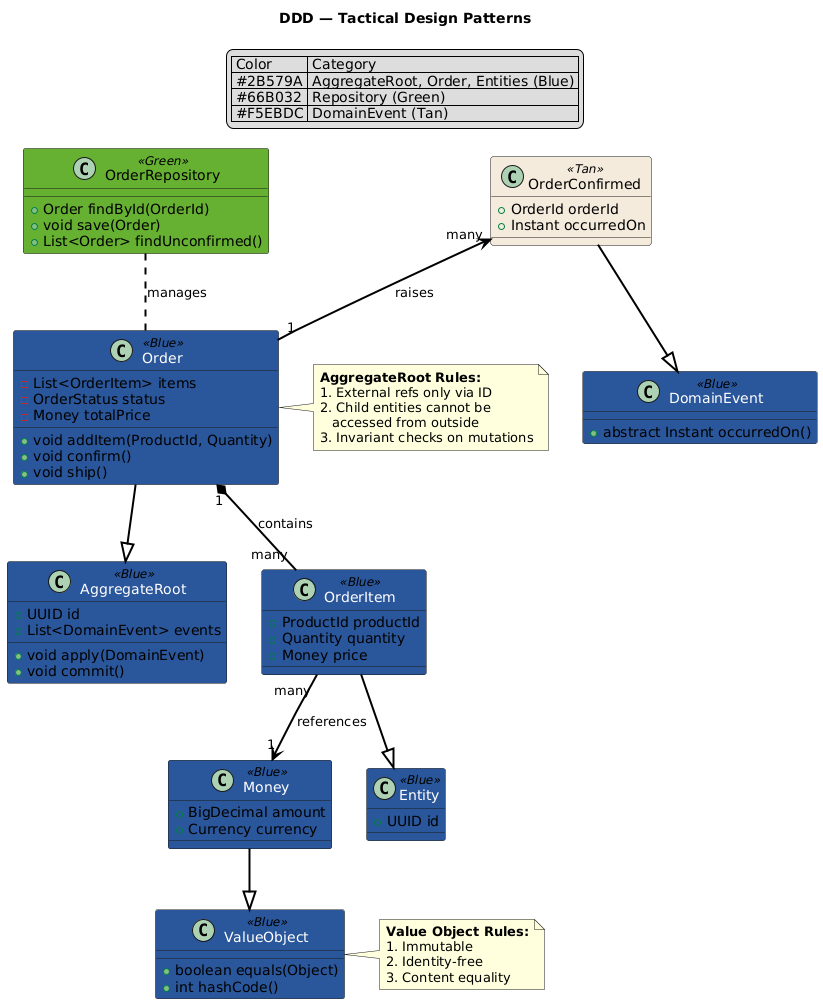

The diagram above was rendered by PlantUML. Its source (embedded in the PNG):
@startuml DDD_Tactical

title DDD — Tactical Design Patterns

' Color Palette Definitions
skinparam rectangle {
    BorderColor #000000
    BorderThickness 3
    RoundCorner 8
}
skinparam arrow {
    Color #000000
    Thickness 2
}
skinparam defaultIconSize 16

' Blue - Entities/Domain Objects
skinparam class<<Blue>> {
    BackgroundColor #2B579A
    FontColor #FFFFFF
}

' Green - Infrastructure/Adapters
skinparam class<<Green>> {
    BackgroundColor #66B032
    FontColor #000000
}

' Red - External/Boundary
skinparam class<<Red>> {
    BackgroundColor #B22222
    FontColor #FFFFFF
}

' Tan - Neutral/Shared
skinparam class<<Tan>> {
    BackgroundColor #F5EBDC
    FontColor #000000
}

class AggregateRoot <<Blue>> {
  + UUID id
  + List<DomainEvent> events
  + void apply(DomainEvent)
  + void commit()
}

class Order <<Blue>> {
  - List<OrderItem> items
  - OrderStatus status
  - Money totalPrice
  + void addItem(ProductId, Quantity)
  + void confirm()
  + void ship()
}

class OrderItem <<Blue>> {
  + ProductId productId
  + Quantity quantity
  + Money price
}

class Money <<Blue>> {
  + BigDecimal amount
  + Currency currency
}

class OrderRepository <<Green>> {
  + Order findById(OrderId)
  + void save(Order)
  + List<Order> findUnconfirmed()
}

class OrderConfirmed <<Tan>> {
  + OrderId orderId
  + Instant occurredOn
}

class DomainEvent <<Blue>> {
  + abstract Instant occurredOn()
}

class Entity <<Blue>> {
  + UUID id
}

class ValueObject <<Blue>> {
  + boolean equals(Object)
  + int hashCode()
}

Order --|> AggregateRoot
OrderItem --|> Entity
Order "1" *-- "many" OrderItem : contains
OrderItem "many" --> "1" Money : references
Money --|> ValueObject
OrderConfirmed --|> DomainEvent
OrderConfirmed "many" <-- "1" Order : raises
OrderRepository .. Order : manages

note right of Order
  **AggregateRoot Rules:**
  1. External refs only via ID
  2. Child entities cannot be
     accessed from outside
  3. Invariant checks on mutations
end note

note right of ValueObject
  **Value Object Rules:**
  1. Immutable
  2. Identity-free
  3. Content equality
end note

legend top
  | Color | Category |
  | #2B579A | AggregateRoot, Order, Entities (Blue) |
  | #66B032 | Repository (Green) |
  | #F5EBDC | DomainEvent (Tan) |
endlegend

@enduml